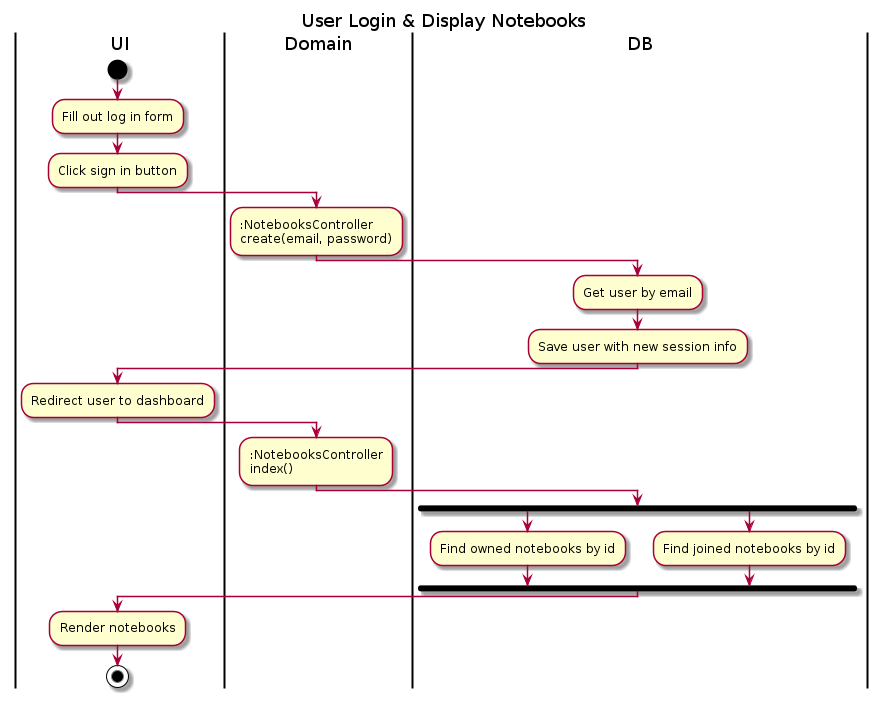

The diagram above was rendered by PlantUML. Its source (embedded in the PNG):
@startuml User Login & Display Notebooks
Title User Login & Display Notebooks

|UI|
start
:Fill out log in form;
:Click sign in button;
|Domain|
::NotebooksController
create(email, password);
|DB|
:Get user by email;
:Save user with new session info;
|UI|
:Redirect user to dashboard;
|Domain|
::NotebooksController
index();
|DB|
fork
:Find owned notebooks by id;
fork again
:Find joined notebooks by id;
end fork
|UI|
:Render notebooks;
stop
@enduml